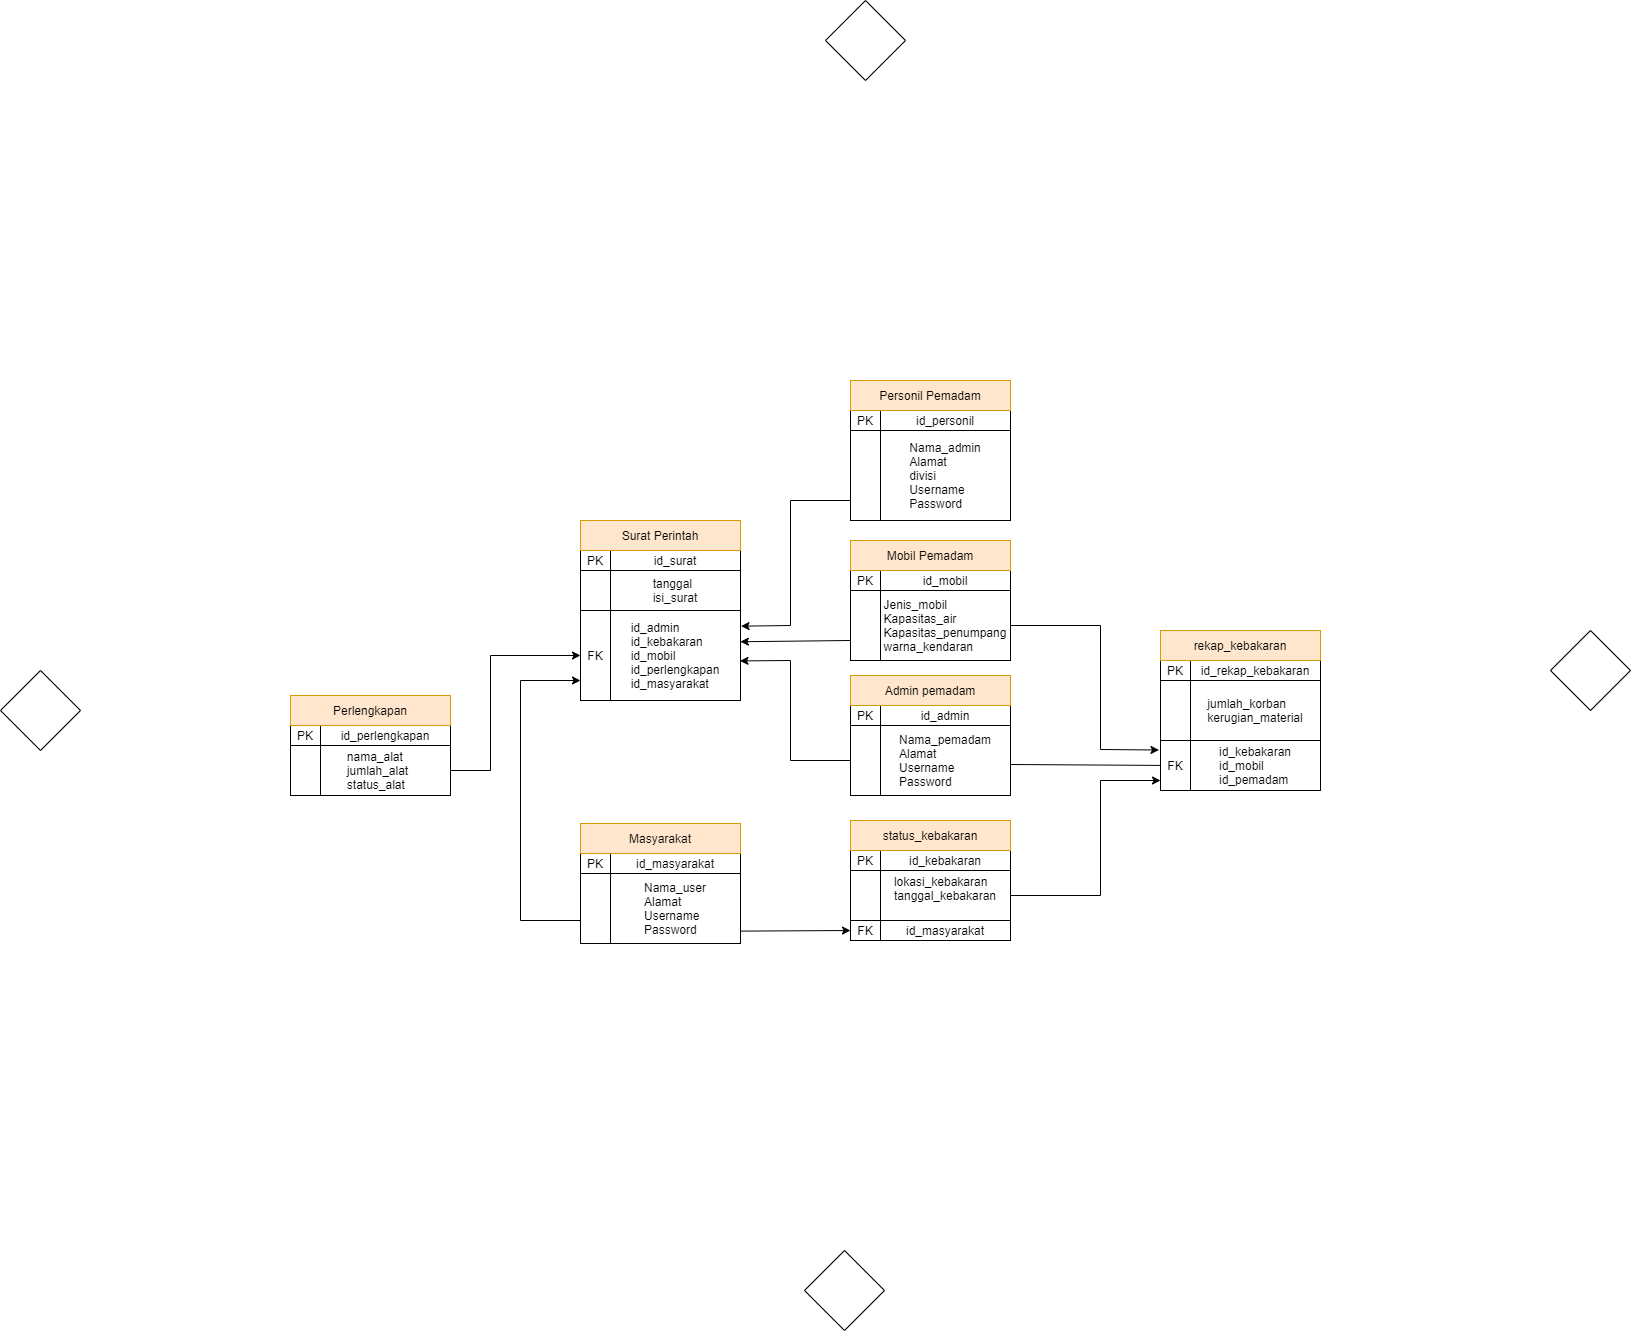

The diagram above was exported from draw.io. Its source (the exported page's mxGraphModel, read from the mxfile embedded in the PNG):
<mxGraphModel dx="1871" dy="1669" grid="1" gridSize="10" guides="1" tooltips="1" connect="1" arrows="1" fold="1" page="1" pageScale="1" pageWidth="827" pageHeight="1169" math="0" shadow="0">
  <root>
    <mxCell id="WIyWlLk6GJQsqaUBKTNV-0" />
    <mxCell id="WIyWlLk6GJQsqaUBKTNV-1" parent="WIyWlLk6GJQsqaUBKTNV-0" />
    <mxCell id="vaebVh-GdKxEngMnMQZI-1" value="&lt;div&gt;&lt;span&gt;id_admin&lt;/span&gt;&lt;/div&gt;" style="rounded=0;whiteSpace=wrap;html=1;align=center;" parent="WIyWlLk6GJQsqaUBKTNV-1" vertex="1">
      <mxGeometry x="410" y="185" width="130" height="20" as="geometry" />
    </mxCell>
    <mxCell id="vaebVh-GdKxEngMnMQZI-3" value="PK" style="rounded=0;whiteSpace=wrap;html=1;align=center;" parent="WIyWlLk6GJQsqaUBKTNV-1" vertex="1">
      <mxGeometry x="380" y="185" width="30" height="20" as="geometry" />
    </mxCell>
    <mxCell id="vaebVh-GdKxEngMnMQZI-4" value="&lt;div style=&quot;text-align: justify&quot;&gt;&lt;span&gt;Nama_pemadam&lt;/span&gt;&lt;/div&gt;&lt;span&gt;&lt;div style=&quot;text-align: justify&quot;&gt;&lt;span&gt;Alamat&lt;/span&gt;&lt;/div&gt;&lt;/span&gt;&lt;span&gt;&lt;div style=&quot;text-align: justify&quot;&gt;&lt;span&gt;Username&lt;/span&gt;&lt;/div&gt;&lt;/span&gt;&lt;div style=&quot;text-align: justify&quot;&gt;&lt;span&gt;Password&lt;/span&gt;&lt;/div&gt;" style="rounded=0;whiteSpace=wrap;html=1;align=center;" parent="WIyWlLk6GJQsqaUBKTNV-1" vertex="1">
      <mxGeometry x="410" y="205" width="130" height="70" as="geometry" />
    </mxCell>
    <mxCell id="vaebVh-GdKxEngMnMQZI-2" value="Admin pemadam" style="rounded=0;whiteSpace=wrap;html=1;align=center;fillColor=#ffe6cc;strokeColor=#d79b00;" parent="WIyWlLk6GJQsqaUBKTNV-1" vertex="1">
      <mxGeometry x="380" y="155" width="160" height="30" as="geometry" />
    </mxCell>
    <mxCell id="vaebVh-GdKxEngMnMQZI-6" value="" style="rounded=0;whiteSpace=wrap;html=1;align=center;" parent="WIyWlLk6GJQsqaUBKTNV-1" vertex="1">
      <mxGeometry x="380" y="205" width="30" height="70" as="geometry" />
    </mxCell>
    <mxCell id="vaebVh-GdKxEngMnMQZI-12" value="&lt;div&gt;&lt;span&gt;id_masyarakat&lt;/span&gt;&lt;/div&gt;" style="rounded=0;whiteSpace=wrap;html=1;align=center;" parent="WIyWlLk6GJQsqaUBKTNV-1" vertex="1">
      <mxGeometry x="140" y="333" width="130" height="20" as="geometry" />
    </mxCell>
    <mxCell id="vaebVh-GdKxEngMnMQZI-13" value="PK" style="rounded=0;whiteSpace=wrap;html=1;align=center;" parent="WIyWlLk6GJQsqaUBKTNV-1" vertex="1">
      <mxGeometry x="110" y="333" width="30" height="20" as="geometry" />
    </mxCell>
    <mxCell id="vaebVh-GdKxEngMnMQZI-14" value="&lt;div style=&quot;text-align: justify&quot;&gt;&lt;span&gt;Nama_user&lt;/span&gt;&lt;/div&gt;&lt;span&gt;&lt;div style=&quot;text-align: justify&quot;&gt;&lt;span&gt;Alamat&lt;/span&gt;&lt;/div&gt;&lt;/span&gt;&lt;span&gt;&lt;div style=&quot;text-align: justify&quot;&gt;&lt;span&gt;Username&lt;/span&gt;&lt;/div&gt;&lt;/span&gt;&lt;div style=&quot;text-align: justify&quot;&gt;&lt;span&gt;Password&lt;/span&gt;&lt;/div&gt;" style="rounded=0;whiteSpace=wrap;html=1;align=center;" parent="WIyWlLk6GJQsqaUBKTNV-1" vertex="1">
      <mxGeometry x="140" y="353" width="130" height="70" as="geometry" />
    </mxCell>
    <mxCell id="vaebVh-GdKxEngMnMQZI-15" value="Masyarakat" style="rounded=0;whiteSpace=wrap;html=1;align=center;fillColor=#ffe6cc;strokeColor=#d79b00;" parent="WIyWlLk6GJQsqaUBKTNV-1" vertex="1">
      <mxGeometry x="110" y="303" width="160" height="30" as="geometry" />
    </mxCell>
    <mxCell id="vaebVh-GdKxEngMnMQZI-16" value="" style="rounded=0;whiteSpace=wrap;html=1;align=center;" parent="WIyWlLk6GJQsqaUBKTNV-1" vertex="1">
      <mxGeometry x="110" y="353" width="30" height="70" as="geometry" />
    </mxCell>
    <mxCell id="vaebVh-GdKxEngMnMQZI-17" value="&lt;div&gt;&lt;span&gt;id_personil&lt;/span&gt;&lt;/div&gt;" style="rounded=0;whiteSpace=wrap;html=1;align=center;" parent="WIyWlLk6GJQsqaUBKTNV-1" vertex="1">
      <mxGeometry x="410" y="-110" width="130" height="20" as="geometry" />
    </mxCell>
    <mxCell id="vaebVh-GdKxEngMnMQZI-18" value="PK" style="rounded=0;whiteSpace=wrap;html=1;align=center;" parent="WIyWlLk6GJQsqaUBKTNV-1" vertex="1">
      <mxGeometry x="380" y="-110" width="30" height="20" as="geometry" />
    </mxCell>
    <mxCell id="vaebVh-GdKxEngMnMQZI-19" value="&lt;div style=&quot;text-align: justify&quot;&gt;&lt;span&gt;Nama_admin&lt;/span&gt;&lt;/div&gt;&lt;span&gt;&lt;div style=&quot;text-align: justify&quot;&gt;&lt;span&gt;Alamat&lt;/span&gt;&lt;/div&gt;&lt;div style=&quot;text-align: justify&quot;&gt;&lt;span&gt;divisi&lt;/span&gt;&lt;/div&gt;&lt;/span&gt;&lt;span&gt;&lt;div style=&quot;text-align: justify&quot;&gt;&lt;span&gt;Username&lt;/span&gt;&lt;/div&gt;&lt;/span&gt;&lt;div style=&quot;text-align: justify&quot;&gt;&lt;span&gt;Password&lt;/span&gt;&lt;/div&gt;" style="rounded=0;whiteSpace=wrap;html=1;align=center;" parent="WIyWlLk6GJQsqaUBKTNV-1" vertex="1">
      <mxGeometry x="410" y="-90" width="130" height="90" as="geometry" />
    </mxCell>
    <mxCell id="vaebVh-GdKxEngMnMQZI-20" value="Personil Pemadam" style="rounded=0;whiteSpace=wrap;html=1;align=center;fillColor=#ffe6cc;strokeColor=#d79b00;" parent="WIyWlLk6GJQsqaUBKTNV-1" vertex="1">
      <mxGeometry x="380" y="-140" width="160" height="30" as="geometry" />
    </mxCell>
    <mxCell id="vaebVh-GdKxEngMnMQZI-21" value="" style="rounded=0;whiteSpace=wrap;html=1;align=center;" parent="WIyWlLk6GJQsqaUBKTNV-1" vertex="1">
      <mxGeometry x="380" y="-90" width="30" height="90" as="geometry" />
    </mxCell>
    <mxCell id="vaebVh-GdKxEngMnMQZI-22" value="&lt;div&gt;&lt;span&gt;id_mobil&lt;/span&gt;&lt;/div&gt;" style="rounded=0;whiteSpace=wrap;html=1;align=center;" parent="WIyWlLk6GJQsqaUBKTNV-1" vertex="1">
      <mxGeometry x="410" y="50" width="130" height="20" as="geometry" />
    </mxCell>
    <mxCell id="vaebVh-GdKxEngMnMQZI-23" value="PK" style="rounded=0;whiteSpace=wrap;html=1;align=center;" parent="WIyWlLk6GJQsqaUBKTNV-1" vertex="1">
      <mxGeometry x="380" y="50" width="30" height="20" as="geometry" />
    </mxCell>
    <mxCell id="vaebVh-GdKxEngMnMQZI-24" value="&lt;div style=&quot;text-align: justify&quot;&gt;Jenis_mobil&lt;/div&gt;&lt;div style=&quot;text-align: justify&quot;&gt;Kapasitas_air&lt;/div&gt;&lt;div style=&quot;text-align: justify&quot;&gt;Kapasitas_penumpang&lt;/div&gt;&lt;div style=&quot;text-align: justify&quot;&gt;warna_kendaran&lt;/div&gt;" style="rounded=0;whiteSpace=wrap;html=1;align=center;" parent="WIyWlLk6GJQsqaUBKTNV-1" vertex="1">
      <mxGeometry x="410" y="70" width="130" height="70" as="geometry" />
    </mxCell>
    <mxCell id="vaebVh-GdKxEngMnMQZI-25" value="Mobil Pemadam" style="rounded=0;whiteSpace=wrap;html=1;align=center;fillColor=#ffe6cc;strokeColor=#d79b00;" parent="WIyWlLk6GJQsqaUBKTNV-1" vertex="1">
      <mxGeometry x="380" y="20" width="160" height="30" as="geometry" />
    </mxCell>
    <mxCell id="vaebVh-GdKxEngMnMQZI-26" value="" style="rounded=0;whiteSpace=wrap;html=1;align=center;" parent="WIyWlLk6GJQsqaUBKTNV-1" vertex="1">
      <mxGeometry x="380" y="70" width="30" height="70" as="geometry" />
    </mxCell>
    <mxCell id="vaebVh-GdKxEngMnMQZI-27" value="&lt;div&gt;&lt;span&gt;id_surat&lt;/span&gt;&lt;/div&gt;" style="rounded=0;whiteSpace=wrap;html=1;align=center;" parent="WIyWlLk6GJQsqaUBKTNV-1" vertex="1">
      <mxGeometry x="140" y="30" width="130" height="20" as="geometry" />
    </mxCell>
    <mxCell id="vaebVh-GdKxEngMnMQZI-28" value="PK" style="rounded=0;whiteSpace=wrap;html=1;align=center;" parent="WIyWlLk6GJQsqaUBKTNV-1" vertex="1">
      <mxGeometry x="110" y="30" width="30" height="20" as="geometry" />
    </mxCell>
    <mxCell id="vaebVh-GdKxEngMnMQZI-29" value="&lt;div style=&quot;text-align: justify&quot;&gt;id_admin&lt;/div&gt;&lt;div style=&quot;text-align: justify&quot;&gt;id_kebakaran&lt;/div&gt;&lt;div style=&quot;text-align: justify&quot;&gt;id_mobil&lt;/div&gt;&lt;div style=&quot;text-align: justify&quot;&gt;id_perlengkapan&lt;/div&gt;&lt;div style=&quot;text-align: justify&quot;&gt;id_masyarakat&lt;/div&gt;" style="rounded=0;whiteSpace=wrap;html=1;align=center;" parent="WIyWlLk6GJQsqaUBKTNV-1" vertex="1">
      <mxGeometry x="140" y="90" width="130" height="90" as="geometry" />
    </mxCell>
    <mxCell id="vaebVh-GdKxEngMnMQZI-30" value="Surat Perintah" style="rounded=0;whiteSpace=wrap;html=1;align=center;fillColor=#ffe6cc;strokeColor=#d79b00;" parent="WIyWlLk6GJQsqaUBKTNV-1" vertex="1">
      <mxGeometry x="110" width="160" height="30" as="geometry" />
    </mxCell>
    <mxCell id="vaebVh-GdKxEngMnMQZI-31" value="" style="rounded=0;whiteSpace=wrap;html=1;align=center;" parent="WIyWlLk6GJQsqaUBKTNV-1" vertex="1">
      <mxGeometry x="110" y="50" width="30" height="40" as="geometry" />
    </mxCell>
    <mxCell id="vaebVh-GdKxEngMnMQZI-37" value="&lt;div&gt;&lt;span&gt;id_rekap_kebakaran&lt;/span&gt;&lt;/div&gt;" style="rounded=0;whiteSpace=wrap;html=1;align=center;" parent="WIyWlLk6GJQsqaUBKTNV-1" vertex="1">
      <mxGeometry x="720" y="140" width="130" height="20" as="geometry" />
    </mxCell>
    <mxCell id="vaebVh-GdKxEngMnMQZI-38" value="PK" style="rounded=0;whiteSpace=wrap;html=1;align=center;" parent="WIyWlLk6GJQsqaUBKTNV-1" vertex="1">
      <mxGeometry x="690" y="140" width="30" height="20" as="geometry" />
    </mxCell>
    <mxCell id="vaebVh-GdKxEngMnMQZI-39" value="&lt;div style=&quot;text-align: justify&quot;&gt;id_kebakaran&lt;/div&gt;&lt;div style=&quot;text-align: justify&quot;&gt;id_mobil&lt;/div&gt;&lt;div style=&quot;text-align: justify&quot;&gt;id_pemadam&lt;/div&gt;" style="rounded=0;whiteSpace=wrap;html=1;align=center;" parent="WIyWlLk6GJQsqaUBKTNV-1" vertex="1">
      <mxGeometry x="720" y="220" width="130" height="50" as="geometry" />
    </mxCell>
    <mxCell id="vaebVh-GdKxEngMnMQZI-40" value="rekap_kebakaran" style="rounded=0;whiteSpace=wrap;html=1;align=center;fillColor=#ffe6cc;strokeColor=#d79b00;" parent="WIyWlLk6GJQsqaUBKTNV-1" vertex="1">
      <mxGeometry x="690" y="110" width="160" height="30" as="geometry" />
    </mxCell>
    <mxCell id="vaebVh-GdKxEngMnMQZI-41" value="" style="rounded=0;whiteSpace=wrap;html=1;align=center;" parent="WIyWlLk6GJQsqaUBKTNV-1" vertex="1">
      <mxGeometry x="690" y="160" width="30" height="60" as="geometry" />
    </mxCell>
    <mxCell id="vaebVh-GdKxEngMnMQZI-42" value="&lt;div&gt;&lt;span&gt;id_kebakaran&lt;/span&gt;&lt;/div&gt;" style="rounded=0;whiteSpace=wrap;html=1;align=center;" parent="WIyWlLk6GJQsqaUBKTNV-1" vertex="1">
      <mxGeometry x="410" y="330" width="130" height="20" as="geometry" />
    </mxCell>
    <mxCell id="vaebVh-GdKxEngMnMQZI-43" value="PK" style="rounded=0;whiteSpace=wrap;html=1;align=center;" parent="WIyWlLk6GJQsqaUBKTNV-1" vertex="1">
      <mxGeometry x="380" y="330" width="30" height="20" as="geometry" />
    </mxCell>
    <mxCell id="vaebVh-GdKxEngMnMQZI-44" value="&lt;div style=&quot;text-align: justify&quot;&gt;lokasi_kebakaran&lt;/div&gt;&lt;div style=&quot;text-align: justify&quot;&gt;tanggal_kebakaran&lt;/div&gt;&lt;div style=&quot;text-align: justify&quot;&gt;&lt;br&gt;&lt;/div&gt;" style="rounded=0;whiteSpace=wrap;html=1;align=center;" parent="WIyWlLk6GJQsqaUBKTNV-1" vertex="1">
      <mxGeometry x="410" y="350" width="130" height="50" as="geometry" />
    </mxCell>
    <mxCell id="vaebVh-GdKxEngMnMQZI-45" value="status_kebakaran" style="rounded=0;whiteSpace=wrap;html=1;align=center;fillColor=#ffe6cc;strokeColor=#d79b00;" parent="WIyWlLk6GJQsqaUBKTNV-1" vertex="1">
      <mxGeometry x="380" y="300" width="160" height="30" as="geometry" />
    </mxCell>
    <mxCell id="vaebVh-GdKxEngMnMQZI-46" value="" style="rounded=0;whiteSpace=wrap;html=1;align=center;" parent="WIyWlLk6GJQsqaUBKTNV-1" vertex="1">
      <mxGeometry x="380" y="350" width="30" height="50" as="geometry" />
    </mxCell>
    <mxCell id="vaebVh-GdKxEngMnMQZI-48" value="&lt;div style=&quot;text-align: justify&quot;&gt;&lt;span&gt;jumlah_korban&lt;/span&gt;&lt;/div&gt;&lt;div style=&quot;text-align: justify&quot;&gt;kerugian_material&lt;/div&gt;" style="rounded=0;whiteSpace=wrap;html=1;align=center;" parent="WIyWlLk6GJQsqaUBKTNV-1" vertex="1">
      <mxGeometry x="720" y="160" width="130" height="60" as="geometry" />
    </mxCell>
    <mxCell id="vaebVh-GdKxEngMnMQZI-49" value="" style="endArrow=classic;html=1;rounded=0;exitX=1;exitY=0.5;exitDx=0;exitDy=0;" parent="WIyWlLk6GJQsqaUBKTNV-1" source="vaebVh-GdKxEngMnMQZI-44" edge="1">
      <mxGeometry width="50" height="50" relative="1" as="geometry">
        <mxPoint x="580" y="309.5" as="sourcePoint" />
        <mxPoint x="690" y="260" as="targetPoint" />
        <Array as="points">
          <mxPoint x="630" y="375" />
          <mxPoint x="630" y="260" />
        </Array>
      </mxGeometry>
    </mxCell>
    <mxCell id="vaebVh-GdKxEngMnMQZI-50" value="" style="endArrow=classic;html=1;rounded=0;exitX=1;exitY=0.5;exitDx=0;exitDy=0;entryX=-0.05;entryY=0.19;entryDx=0;entryDy=0;entryPerimeter=0;" parent="WIyWlLk6GJQsqaUBKTNV-1" source="vaebVh-GdKxEngMnMQZI-24" target="vaebVh-GdKxEngMnMQZI-54" edge="1">
      <mxGeometry width="50" height="50" relative="1" as="geometry">
        <mxPoint x="610" y="-30" as="sourcePoint" />
        <mxPoint x="660" y="-80" as="targetPoint" />
        <Array as="points">
          <mxPoint x="630" y="105" />
          <mxPoint x="630" y="229" />
        </Array>
      </mxGeometry>
    </mxCell>
    <mxCell id="vaebVh-GdKxEngMnMQZI-51" value="" style="endArrow=classic;html=1;rounded=0;exitX=1;exitY=0.5;exitDx=0;exitDy=0;startArrow=none;" parent="WIyWlLk6GJQsqaUBKTNV-1" source="vaebVh-GdKxEngMnMQZI-54" edge="1">
      <mxGeometry width="50" height="50" relative="1" as="geometry">
        <mxPoint x="540" y="244" as="sourcePoint" />
        <mxPoint x="690" y="244" as="targetPoint" />
      </mxGeometry>
    </mxCell>
    <mxCell id="vaebVh-GdKxEngMnMQZI-52" value="&lt;div style=&quot;text-align: justify&quot;&gt;tanggal&lt;/div&gt;&lt;div style=&quot;text-align: justify&quot;&gt;isi_surat&lt;/div&gt;" style="rounded=0;whiteSpace=wrap;html=1;align=center;" parent="WIyWlLk6GJQsqaUBKTNV-1" vertex="1">
      <mxGeometry x="140" y="50" width="130" height="40" as="geometry" />
    </mxCell>
    <mxCell id="vaebVh-GdKxEngMnMQZI-53" value="FK" style="rounded=0;whiteSpace=wrap;html=1;align=center;" parent="WIyWlLk6GJQsqaUBKTNV-1" vertex="1">
      <mxGeometry x="110" y="90" width="30" height="90" as="geometry" />
    </mxCell>
    <mxCell id="vaebVh-GdKxEngMnMQZI-54" value="FK" style="rounded=0;whiteSpace=wrap;html=1;align=center;" parent="WIyWlLk6GJQsqaUBKTNV-1" vertex="1">
      <mxGeometry x="690" y="220" width="30" height="50" as="geometry" />
    </mxCell>
    <mxCell id="vaebVh-GdKxEngMnMQZI-55" value="" style="endArrow=none;html=1;rounded=0;exitX=1;exitY=0.5;exitDx=0;exitDy=0;" parent="WIyWlLk6GJQsqaUBKTNV-1" target="vaebVh-GdKxEngMnMQZI-54" edge="1">
      <mxGeometry width="50" height="50" relative="1" as="geometry">
        <mxPoint x="540" y="244" as="sourcePoint" />
        <mxPoint x="690" y="244" as="targetPoint" />
      </mxGeometry>
    </mxCell>
    <mxCell id="vaebVh-GdKxEngMnMQZI-56" value="id_masyarakat" style="rounded=0;whiteSpace=wrap;html=1;align=center;" parent="WIyWlLk6GJQsqaUBKTNV-1" vertex="1">
      <mxGeometry x="410" y="400" width="130" height="20" as="geometry" />
    </mxCell>
    <mxCell id="vaebVh-GdKxEngMnMQZI-57" value="FK" style="rounded=0;whiteSpace=wrap;html=1;align=center;" parent="WIyWlLk6GJQsqaUBKTNV-1" vertex="1">
      <mxGeometry x="380" y="400" width="30" height="20" as="geometry" />
    </mxCell>
    <mxCell id="vaebVh-GdKxEngMnMQZI-58" value="" style="endArrow=classic;html=1;rounded=0;exitX=1.002;exitY=0.823;exitDx=0;exitDy=0;exitPerimeter=0;" parent="WIyWlLk6GJQsqaUBKTNV-1" source="vaebVh-GdKxEngMnMQZI-14" edge="1">
      <mxGeometry width="50" height="50" relative="1" as="geometry">
        <mxPoint x="270" y="400" as="sourcePoint" />
        <mxPoint x="380" y="410" as="targetPoint" />
        <Array as="points" />
      </mxGeometry>
    </mxCell>
    <mxCell id="vaebVh-GdKxEngMnMQZI-59" value="" style="endArrow=classic;html=1;rounded=0;entryX=0.996;entryY=0.56;entryDx=0;entryDy=0;entryPerimeter=0;" parent="WIyWlLk6GJQsqaUBKTNV-1" target="vaebVh-GdKxEngMnMQZI-29" edge="1">
      <mxGeometry width="50" height="50" relative="1" as="geometry">
        <mxPoint x="380" y="240" as="sourcePoint" />
        <mxPoint x="240" y="120" as="targetPoint" />
        <Array as="points">
          <mxPoint x="320" y="240" />
          <mxPoint x="320" y="140" />
        </Array>
      </mxGeometry>
    </mxCell>
    <mxCell id="vaebVh-GdKxEngMnMQZI-60" value="" style="endArrow=classic;html=1;rounded=0;entryX=1.004;entryY=0.174;entryDx=0;entryDy=0;entryPerimeter=0;" parent="WIyWlLk6GJQsqaUBKTNV-1" target="vaebVh-GdKxEngMnMQZI-29" edge="1">
      <mxGeometry width="50" height="50" relative="1" as="geometry">
        <mxPoint x="380" y="-20" as="sourcePoint" />
        <mxPoint x="320" y="80" as="targetPoint" />
        <Array as="points">
          <mxPoint x="320" y="-20" />
          <mxPoint x="320" y="105" />
        </Array>
      </mxGeometry>
    </mxCell>
    <mxCell id="vaebVh-GdKxEngMnMQZI-61" value="" style="endArrow=classic;html=1;rounded=0;entryX=0.999;entryY=0.347;entryDx=0;entryDy=0;entryPerimeter=0;" parent="WIyWlLk6GJQsqaUBKTNV-1" target="vaebVh-GdKxEngMnMQZI-29" edge="1">
      <mxGeometry width="50" height="50" relative="1" as="geometry">
        <mxPoint x="380" y="120" as="sourcePoint" />
        <mxPoint x="390" y="90" as="targetPoint" />
        <Array as="points" />
      </mxGeometry>
    </mxCell>
    <mxCell id="vaebVh-GdKxEngMnMQZI-62" value="&lt;div&gt;&lt;span&gt;id_perlengkapan&lt;/span&gt;&lt;/div&gt;" style="rounded=0;whiteSpace=wrap;html=1;align=center;" parent="WIyWlLk6GJQsqaUBKTNV-1" vertex="1">
      <mxGeometry x="-150" y="205" width="130" height="20" as="geometry" />
    </mxCell>
    <mxCell id="vaebVh-GdKxEngMnMQZI-63" value="PK" style="rounded=0;whiteSpace=wrap;html=1;align=center;" parent="WIyWlLk6GJQsqaUBKTNV-1" vertex="1">
      <mxGeometry x="-180" y="205" width="30" height="20" as="geometry" />
    </mxCell>
    <mxCell id="vaebVh-GdKxEngMnMQZI-64" value="&lt;div style=&quot;text-align: left&quot;&gt;nama_alat&lt;/div&gt;&lt;div style=&quot;text-align: left&quot;&gt;jumlah_alat&lt;/div&gt;&lt;div style=&quot;text-align: left&quot;&gt;status_alat&lt;/div&gt;" style="rounded=0;whiteSpace=wrap;html=1;align=center;" parent="WIyWlLk6GJQsqaUBKTNV-1" vertex="1">
      <mxGeometry x="-165" y="225" width="145" height="50" as="geometry" />
    </mxCell>
    <mxCell id="vaebVh-GdKxEngMnMQZI-65" value="Perlengkapan" style="rounded=0;whiteSpace=wrap;html=1;align=center;fillColor=#ffe6cc;strokeColor=#d79b00;" parent="WIyWlLk6GJQsqaUBKTNV-1" vertex="1">
      <mxGeometry x="-180" y="175" width="160" height="30" as="geometry" />
    </mxCell>
    <mxCell id="vaebVh-GdKxEngMnMQZI-66" value="" style="rounded=0;whiteSpace=wrap;html=1;align=center;" parent="WIyWlLk6GJQsqaUBKTNV-1" vertex="1">
      <mxGeometry x="-180" y="225" width="30" height="50" as="geometry" />
    </mxCell>
    <mxCell id="RcuU_zHfZ01x2C92di-k-1" value="" style="endArrow=classic;html=1;rounded=0;exitX=1;exitY=0.5;exitDx=0;exitDy=0;entryX=0;entryY=0.5;entryDx=0;entryDy=0;" edge="1" parent="WIyWlLk6GJQsqaUBKTNV-1" source="vaebVh-GdKxEngMnMQZI-64" target="vaebVh-GdKxEngMnMQZI-53">
      <mxGeometry width="50" height="50" relative="1" as="geometry">
        <mxPoint x="110" y="240" as="sourcePoint" />
        <mxPoint x="60" y="130" as="targetPoint" />
        <Array as="points">
          <mxPoint x="20" y="250" />
          <mxPoint x="20" y="135" />
        </Array>
      </mxGeometry>
    </mxCell>
    <mxCell id="RcuU_zHfZ01x2C92di-k-2" value="" style="rhombus;whiteSpace=wrap;html=1;" vertex="1" parent="WIyWlLk6GJQsqaUBKTNV-1">
      <mxGeometry x="-470" y="150" width="80" height="80" as="geometry" />
    </mxCell>
    <mxCell id="RcuU_zHfZ01x2C92di-k-3" value="" style="rhombus;whiteSpace=wrap;html=1;" vertex="1" parent="WIyWlLk6GJQsqaUBKTNV-1">
      <mxGeometry x="1080" y="110" width="80" height="80" as="geometry" />
    </mxCell>
    <mxCell id="RcuU_zHfZ01x2C92di-k-4" value="" style="rhombus;whiteSpace=wrap;html=1;" vertex="1" parent="WIyWlLk6GJQsqaUBKTNV-1">
      <mxGeometry x="334" y="730" width="80" height="80" as="geometry" />
    </mxCell>
    <mxCell id="RcuU_zHfZ01x2C92di-k-5" value="" style="rhombus;whiteSpace=wrap;html=1;" vertex="1" parent="WIyWlLk6GJQsqaUBKTNV-1">
      <mxGeometry x="355" y="-520" width="80" height="80" as="geometry" />
    </mxCell>
    <mxCell id="RcuU_zHfZ01x2C92di-k-6" value="" style="endArrow=classic;html=1;rounded=0;" edge="1" parent="WIyWlLk6GJQsqaUBKTNV-1">
      <mxGeometry width="50" height="50" relative="1" as="geometry">
        <mxPoint x="110" y="400" as="sourcePoint" />
        <mxPoint x="110" y="160" as="targetPoint" />
        <Array as="points">
          <mxPoint x="50" y="400" />
          <mxPoint x="50" y="160" />
        </Array>
      </mxGeometry>
    </mxCell>
  </root>
</mxGraphModel>